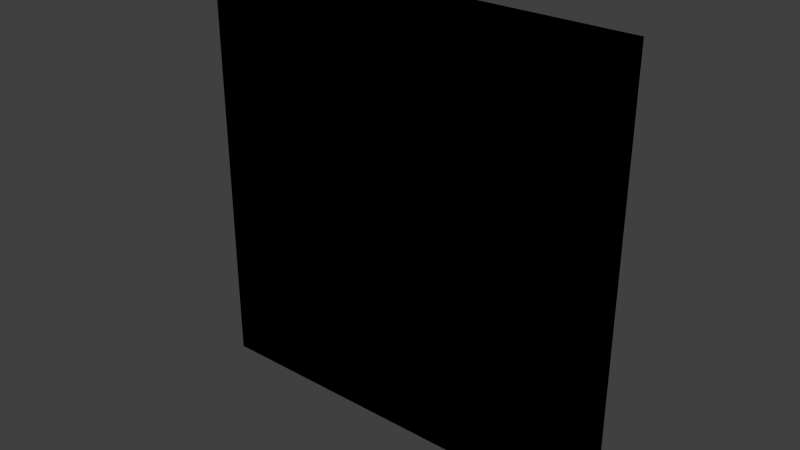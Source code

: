 # Source: painting32x32.blend  (saved by Blender 2.76.0; exported with 4.5.12 LTS)
import bpy
from mathutils import Matrix  # noqa: F401  (used for matrix-valued properties, if any)

bpy.ops.wm.read_factory_settings(use_empty=True)
scene = bpy.context.scene
scene.name = 'Scene'

# ---- collections
col_collection_1 = bpy.data.collections.new('Collection 1'); scene.collection.children.link(col_collection_1)

# ---- world
world_world = bpy.data.worlds.new('World'); scene.world = world_world
world_world.color = (0.05088, 0.05088, 0.05088)
world_world.use_sun_shadow = False
world_world.sun_shadow_jitter_overblur = 0.0
world_world.cycles.sampling_method = 'MANUAL'
world_world.cycles.sample_map_resolution = 256

# ---- meshes
me_cube_007 = bpy.data.meshes.new('Cube.007')
me_cube_007.from_pydata([(-1.0, 1.0, -1.0), (-1.0, 1.0, 1.0), (1.0, 1.0, -1.0), (1.0, 1.0, 1.0)], [], [(1, 3, 2, 0)])
_uv = me_cube_007.uv_layers.new(name='UVMap')
_uv.uv.foreach_set('vector', [0.75, 0.5, 0.625, 0.5, 0.625, 0.375, 0.75, 0.375])
me_cube_007.use_remesh_preserve_volume = False
me_cube_007.use_remesh_preserve_attributes = False
me_cube_007.use_mirror_vertex_groups = False
me_cube_007.update()
me_cube_006 = bpy.data.meshes.new('Cube.006')
me_cube_006.from_pydata([(-1.0, 1.0, -1.0), (-1.0, 1.0, 1.0), (1.0, 1.0, -1.0), (1.0, 1.0, 1.0)], [], [(1, 3, 2, 0)])
_uv = me_cube_006.uv_layers.new(name='UVMap')
_uv.uv.foreach_set('vector', [0.625, 0.5, 0.5, 0.5, 0.5, 0.375, 0.625, 0.375])
me_cube_006.use_remesh_preserve_volume = False
me_cube_006.use_remesh_preserve_attributes = False
me_cube_006.use_mirror_vertex_groups = False
me_cube_006.update()
me_cube_005 = bpy.data.meshes.new('Cube.005')
me_cube_005.from_pydata([(-1.0, 1.0, -1.0), (-1.0, 1.0, 1.0), (1.0, 1.0, -1.0), (1.0, 1.0, 1.0)], [], [(1, 3, 2, 0)])
_uv = me_cube_005.uv_layers.new(name='UVMap')
_uv.uv.foreach_set('vector', [0.5, 0.5, 0.375, 0.5, 0.375, 0.375, 0.5, 0.375])
me_cube_005.use_remesh_preserve_volume = False
me_cube_005.use_remesh_preserve_attributes = False
me_cube_005.use_mirror_vertex_groups = False
me_cube_005.update()
me_cube_004 = bpy.data.meshes.new('Cube.004')
me_cube_004.from_pydata([(-1.0, 1.0, -1.0), (-1.0, 1.0, 1.0), (1.0, 1.0, -1.0), (1.0, 1.0, 1.0)], [], [(1, 3, 2, 0)])
_uv = me_cube_004.uv_layers.new(name='UVMap')
_uv.uv.foreach_set('vector', [0.375, 0.5, 0.25, 0.5, 0.25, 0.375, 0.375, 0.375])
me_cube_004.use_remesh_preserve_volume = False
me_cube_004.use_remesh_preserve_attributes = False
me_cube_004.use_mirror_vertex_groups = False
me_cube_004.update()
me_cube_003 = bpy.data.meshes.new('Cube.003')
me_cube_003.from_pydata([(-1.0, 1.0, -1.0), (-1.0, 1.0, 1.0), (1.0, 1.0, -1.0), (1.0, 1.0, 1.0)], [], [(1, 3, 2, 0)])
_uv = me_cube_003.uv_layers.new(name='UVMap')
_uv.uv.foreach_set('vector', [0.25, 0.5, 0.125, 0.5, 0.125, 0.375, 0.25, 0.375])
me_cube_003.use_remesh_preserve_volume = False
me_cube_003.use_remesh_preserve_attributes = False
me_cube_003.use_mirror_vertex_groups = False
me_cube_003.update()
me_cube_002 = bpy.data.meshes.new('Cube.002')
me_cube_002.from_pydata([(-1.0, -1.0, -1.0), (-1.0, -1.0, 1.0), (-1.0, 1.0, -1.0), (-1.0, 1.0, 1.0), (1.0, -1.0, -1.0), (1.0, -1.0, 1.0), (1.0, 1.0, -1.0), (1.0, 1.0, 1.0)], [], [(1, 0, 2, 3), (7, 6, 4, 5), (5, 4, 0, 1), (0, 4, 6, 2), (5, 1, 3, 7)])
_uv = me_cube_002.uv_layers.new(name='UVMap')
_uv.uv.foreach_set('vector', [0.7539, 1.0, 0.7539, 0.875, 0.75, 0.875, 0.75, 1.0, 0.7539, 1.0, 0.7539, 0.875, 0.75, 0.875, 0.75, 1.0, 0.875, 1.0, 0.875, 0.875, 0.75, 0.875, 0.75, 1.0, 0.7539, 1.0, 0.7539, 0.875, 0.75, 0.875, 0.75, 1.0, 0.7539, 1.0, 0.7539, 0.875, 0.75, 0.875, 0.75, 1.0])
me_cube_002.use_remesh_preserve_volume = False
me_cube_002.use_remesh_preserve_attributes = False
me_cube_002.use_mirror_vertex_groups = False
me_cube_002.update()
me_cube_001 = bpy.data.meshes.new('Cube.001')
me_cube_001.from_pydata([(-1.0, 1.0, -1.0), (-1.0, 1.0, 1.0), (1.0, 1.0, -1.0), (1.0, 1.0, 1.0)], [], [(1, 3, 2, 0)])
_uv = me_cube_001.uv_layers.new(name='UVMap')
_uv.uv.foreach_set('vector', [0.125, 0.5, 0.0, 0.5, 0.0, 0.375, 0.125, 0.375])
me_cube_001.use_remesh_preserve_volume = False
me_cube_001.use_remesh_preserve_attributes = False
me_cube_001.use_mirror_vertex_groups = False
me_cube_001.update()
me_cube = bpy.data.meshes.new('Cube')
me_cube.from_pydata([(-1.0, -1.0, -1.0), (-1.0, -1.0, 1.0), (-1.0, 1.0, -1.0), (-1.0, 1.0, 1.0), (1.0, -1.0, -1.0), (1.0, -1.0, 1.0), (1.0, 1.0, -1.0), (1.0, 1.0, 1.0)], [], [(1, 3, 2, 0), (7, 5, 4, 6), (5, 1, 0, 4), (0, 2, 6, 4), (5, 7, 3, 1)])
_uv = me_cube.uv_layers.new(name='UVMap')
_uv.uv.foreach_set('vector', [0.7539, 1.0, 0.75, 1.0, 0.75, 0.875, 0.7539, 0.875, 0.7539, 1.0, 0.75, 1.0, 0.75, 0.875, 0.7539, 0.875, 0.875, 1.0, 0.75, 1.0, 0.75, 0.875, 0.875, 0.875, 0.7539, 1.0, 0.75, 1.0, 0.75, 0.875, 0.7539, 0.875, 0.7539, 1.0, 0.75, 1.0, 0.75, 0.875, 0.7539, 0.875])
me_cube.use_remesh_preserve_volume = False
me_cube.use_remesh_preserve_attributes = False
me_cube.use_mirror_vertex_groups = False
me_cube.update()

# ---- objects
ob_painting6 = bpy.data.objects.new('painting6', me_cube_007)
ob_painting5 = bpy.data.objects.new('painting5', me_cube_006)
ob_painting4 = bpy.data.objects.new('painting4', me_cube_005)
ob_painting3 = bpy.data.objects.new('painting3', me_cube_004)
ob_painting2 = bpy.data.objects.new('painting2', me_cube_003)
ob_frame11 = bpy.data.objects.new('frame11', me_cube_002)
ob_painting1 = bpy.data.objects.new('painting1', me_cube_001)
ob_frame1 = bpy.data.objects.new('frame1', me_cube)

# ---- transforms, parenting, visibility, modifiers, constraints
ob_painting6.location = (-0.5, -0.4639, 0.5)
ob_painting6.scale = (0.9966, 0.03114, 0.9966)
ob_painting6.lineart.crease_threshold = 0.0
ob_painting5.location = (-0.5, -0.4639, 0.5)
ob_painting5.scale = (0.9966, 0.03114, 0.9966)
ob_painting5.lineart.crease_threshold = 0.0
ob_painting4.location = (-0.5, -0.4639, 0.5)
ob_painting4.scale = (0.9966, 0.03114, 0.9966)
ob_painting4.lineart.crease_threshold = 0.0
ob_painting3.location = (-0.5, -0.4639, 0.5)
ob_painting3.scale = (0.9966, 0.03114, 0.9966)
ob_painting3.lineart.crease_threshold = 0.0
ob_painting2.location = (-0.5, -0.4639, 0.5)
ob_painting2.scale = (0.9966, 0.03114, 0.9966)
ob_painting2.lineart.crease_threshold = 0.0
ob_frame11.location = (-0.5, -0.4639, 0.5)
ob_frame11.scale = (0.9966, 0.03114, 0.9966)
ob_frame11.lineart.crease_threshold = 0.0
ob_painting1.location = (-0.5, -0.4639, 0.5)
ob_painting1.scale = (0.9966, 0.03114, 0.9966)
ob_painting1.lineart.crease_threshold = 0.0
ob_frame1.location = (-0.5, -0.4639, 0.5)
ob_frame1.scale = (0.9966, 0.03114, 0.9966)
ob_frame1.lineart.crease_threshold = 0.0

# ---- collection membership
col_collection_1.objects.link(ob_painting6)
col_collection_1.objects.link(ob_painting5)
col_collection_1.objects.link(ob_painting4)
col_collection_1.objects.link(ob_painting3)
col_collection_1.objects.link(ob_painting2)
col_collection_1.objects.link(ob_frame11)
col_collection_1.objects.link(ob_painting1)
col_collection_1.objects.link(ob_frame1)

# ---- scene / render settings (as saved in the file)
scene.frame_start = 1; scene.frame_end = 250; scene.frame_set(0)
scene.render.engine = 'BLENDER_EEVEE_NEXT'
scene.render.resolution_percentage = 50
scene.render.dither_intensity = 0.0
scene.render.film_transparent = True
scene.cycles.use_denoising = False
scene.cycles.samples = 10
scene.cycles.sampling_pattern = 'TABULATED_SOBOL'
scene.cycles.light_sampling_threshold = 0.0
scene.cycles.use_adaptive_sampling = False
scene.cycles.use_light_tree = False
scene.cycles.blur_glossy = 0.0
scene.cycles.pixel_filter_type = 'GAUSSIAN'
scene.cycles.sample_clamp_indirect = 0.0
scene.view_settings.view_transform = 'Standard'
bpy.context.view_layer.update()

# ---- added for rendering (the .blend has no active camera and no usable light): camera, sun
cam_auto = bpy.data.cameras.new('AutoCamera')
cam_auto.lens = 50.0
cam_auto.sensor_width = 36.0
cam_auto.clip_end = 1000.0
ob_auto_camera = bpy.data.objects.new('AutoCamera', cam_auto)
scene.collection.objects.link(ob_auto_camera)
ob_auto_camera.location = (2.10858, -3.59417, 2.58686)
ob_auto_camera.rotation_euler = (1.09748, -7.21219e-08, 0.694738)
scene.camera = ob_auto_camera
light_auto_sun = bpy.data.lights.new('AutoSun', 'SUN')
light_auto_sun.energy = 3.0
light_auto_sun.angle = 0.0523599
ob_auto_sun = bpy.data.objects.new('AutoSun', light_auto_sun)
scene.collection.objects.link(ob_auto_sun)
ob_auto_sun.rotation_euler = (0.872665, 0.174533, 0.523599)
bpy.context.view_layer.update()
